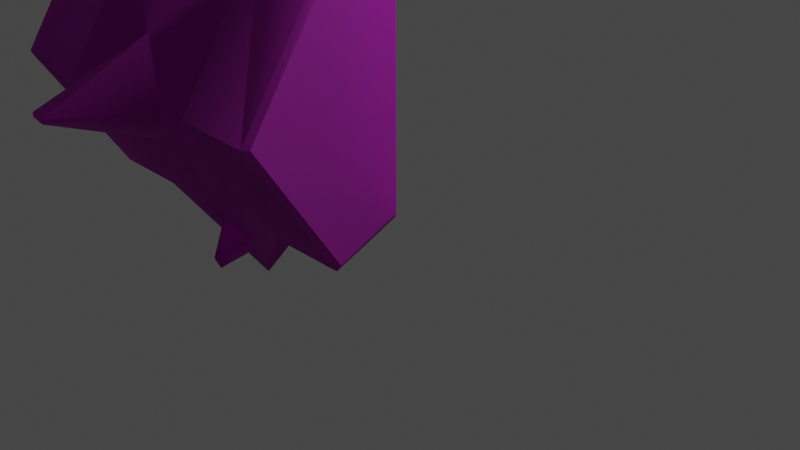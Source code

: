 # Source: Ruins_Trim_Cap_4M_A.blend  (saved by Blender 3.5.10; exported with 4.5.12 LTS)
import bpy
from mathutils import Matrix  # noqa: F401  (used for matrix-valued properties, if any)

bpy.ops.wm.read_factory_settings(use_empty=True)
scene = bpy.context.scene
scene.name = 'Scene'

# ---- collections
col_collection = bpy.data.collections.new('Collection'); scene.collection.children.link(col_collection)

# ---- images (referenced by path relative to the original .blend; pixels are not part of the script)
import os
ASSET_DIR = os.environ.get("B2B_ASSET_DIR", "")  # directory of the original .blend (textures are referenced by path, not embedded)
HERE = os.path.dirname(os.path.abspath(__file__))  # packed textures are extracted next to this script under _unpacked/

def load_image(name, relpath, width, height, colorspace="sRGB"):
    """Load a texture the original file referenced (path relative to the .blend, or extracted next to this script)."""
    p = next((c for c in (os.path.join(HERE, relpath), os.path.join(ASSET_DIR, relpath)) if relpath and os.path.exists(c)), "")
    if p:
        img = bpy.data.images.load(p, check_existing=True)
        img.name = name
    else:  # same state as the original file: an image datablock whose file is absent (Cycles renders it pink)
        img = bpy.data.images.new(name, width, height)
        img.source = "FILE"
        img.filepath = "//" + (relpath or name)
    img.colorspace_settings.name = colorspace
    return img
img_dn_hl_ruins_trim_cap_n_png = load_image('Dn_HL_Ruins_Trim_Cap_n.png', 'Dn_HL_Ruins_Trim_Cap_n.png', 1024, 1024, 'sRGB')
img_dn_hl_ruins_trim_cap_mre_packed_png_001 = load_image('Dn_HL_Ruins_Trim_Cap_mre_packed.png.001', 'Dn_HL_Ruins_Trim_Cap_mre_packed.png', 1024, 1024, 'sRGB')
img_dn_hl_ruins_trim_cap_d_png_001 = load_image('Dn_HL_Ruins_Trim_Cap_d.png.001', 'Dn_HL_Ruins_Trim_Cap_d.png', 1024, 1024, 'sRGB')

# ---- materials (node trees are filled in below, after node groups)
mat_dn_hl_inst_ruins_trim_cap_a = bpy.data.materials.new('Dn_HL_Inst_Ruins_Trim_Cap_A')
mat_dn_hl_inst_ruins_trim_cap_a.use_transparent_shadow = False
mat_dn_hl_inst_ruins_trim_cap_a.diffuse_color = (0.588, 0.588, 0.588, 1.0)
mat_dn_hl_inst_ruins_trim_cap_a.roughness = 0.9

# ---- material node trees
mat_dn_hl_inst_ruins_trim_cap_a.use_nodes = True; mat_dn_hl_inst_ruins_trim_cap_a.node_tree.nodes.clear()
_N = mat_dn_hl_inst_ruins_trim_cap_a.node_tree.nodes; _L = mat_dn_hl_inst_ruins_trim_cap_a.node_tree.links
n0 = _N.new('ShaderNodeBsdfPrincipled'); n0.name = 'Principled BSDF'; n0.location = (0, 300)
n0.distribution = 'GGX'
n0.subsurface_method = 'RANDOM_WALK_SKIN'
n0.inputs[2].default_value = 0.9
n0.inputs[13].default_value = 0.0
n0.inputs[18].default_value = 1.0
n0.inputs[27].default_value = (0.0, 0.0, 0.0, 1.0)
n0.inputs[28].default_value = 1.0
n1 = _N.new('ShaderNodeOutputMaterial'); n1.name = 'Material Output'; n1.location = (280, 300)
n2 = _N.new('ShaderNodeTexImage'); n2.name = 'Image Texture'; n2.location = (-465, -264)
n2.image = img_dn_hl_ruins_trim_cap_n_png
n3 = _N.new('ShaderNodeNormalMap'); n3.name = 'Normal Map'; n3.location = (-204, -261)
n4 = _N.new('ShaderNodeTexImage'); n4.name = 'Image Texture.001'; n4.location = (-461, 37)
n4.image = img_dn_hl_ruins_trim_cap_mre_packed_png_001
n5 = _N.new('ShaderNodeTexImage'); n5.name = 'Image Texture.002'; n5.location = (-452, 334)
n5.image = img_dn_hl_ruins_trim_cap_d_png_001
_L.new(n0.outputs[0], n1.inputs[0])
_L.new(n2.outputs[0], n3.inputs[1])
_L.new(n3.outputs[0], n0.inputs[5])
_L.new(n4.outputs[0], n0.inputs[1])
_L.new(n5.outputs[0], n0.inputs[0])
n1.is_active_output = True

# ---- world
world_world = bpy.data.worlds.new('World'); scene.world = world_world
world_world.use_nodes = True; world_world.node_tree.nodes.clear()
_N = world_world.node_tree.nodes; _L = world_world.node_tree.links
n0 = _N.new('ShaderNodeOutputWorld'); n0.name = 'World Output'; n0.location = (300, 300)
n1 = _N.new('ShaderNodeBackground'); n1.name = 'Background'; n1.location = (10, 300)
n1.inputs[0].default_value = (0.05088, 0.05088, 0.05088, 1.0)
_L.new(n1.outputs[0], n0.inputs[0])
n0.is_active_output = True
world_world.color = (0.05088, 0.05088, 0.05088)
world_world.use_sun_shadow = False
world_world.sun_shadow_jitter_overblur = 0.0

# ---- cameras
cam_camera = bpy.data.cameras.new('Camera')
cam_camera.clip_end = 100.0
cam_camera.ortho_scale = 7.314

# ---- lights
light_light = bpy.data.lights.new('Light', 'POINT')
light_light.transmission_factor = 0.0
light_light.energy = 1000.0
light_light.shadow_soft_size = 0.1
light_light.shadow_maximum_resolution = 0.006
light_light.use_absolute_resolution = True

# ---- meshes
me_ruins_trim_cap_4m_a = bpy.data.meshes.new('Ruins_Trim_Cap_4M_A')
me_ruins_trim_cap_4m_a.from_pydata([(-1.986, -1.308, 0.2142), (-1.984, -1.312, 0.2265), (-2.016, -1.312, 0.2265), (-2.014, -1.308, 0.2142), (-1.02, 2.5, 0.002562), (-1.02, 2.834, 0.7906), (-0.0561, 2.834, 0.7906), (-0.0561, 2.5, 0.002562), (-1e-06, 2.747, 0.7833), (0.0, 2.432, 0.0385), (-1.02, -0.000213, 0.002562), (-1.984, -6e-06, -1.073), (-1.988, 0.01571, -1.077), (-1.02, 1.25, 0.002562), (-1.988, 2.484, -1.077), (-1.984, 2.5, -1.073), (-4.0, 2.775, 0.7856), (-4.0, 1.25, 1.791), (-3.919, 1.25, 1.833), (-3.919, 2.834, 0.7906), (-2.98, 1.25, 1.815), (-2.98, 2.834, 0.7906), (-4.0, 2.453, 0.0272), (-3.919, 2.5, 0.002562), (-2.98, 2.5, 0.002562), (0.0, 1.25, 1.77), (-0.0561, 1.25, 1.833), (-1.02, 2.834, 0.7906), (-1.02, 1.25, 1.801), (-0.0561, -0.3344, 0.7906), (0.0, -0.2474, 0.7833), (-1.02, -0.3344, 0.7906), (-0.0561, -0.000213, 0.002562), (0.0, 0.06838, 0.0385), (0.0, 1.25, 0.0385), (-2.98, -0.3344, 0.7906), (-2.98, -0.000213, 0.002562), (-2.02, -0.5643, -0.2922), (-2.016, -6e-06, -1.073), (-1.98, -0.5643, -0.2922), (-3.919, -0.3344, 0.7906), (-4.0, -0.2748, 0.7856), (-3.919, -0.000214, 0.002562), (-4.0, 0.0468, 0.0272), (-4.0, 1.25, 0.0272), (-0.0561, 1.25, 0.002562), (-3.919, 1.25, 0.002562), (-2.98, 1.25, 0.002562), (-1.941, -1.003, 0.9031), (-2.02, -0.9713, 0.8692), (-2.014, -0.9658, 0.4409), (-1.985, -0.9658, 0.4409), (-1.753, -0.6968, 0.6026), (-1.942, -0.9063, 0.9544), (-2.0, -0.4332, 0.7755), (-2.024, -0.8993, 0.9298), (-2.247, -0.6969, 0.6026), (-2.012, 0.01571, -1.077), (-2.012, 2.484, -1.077), (-2.016, 2.5, -1.073), (-1.984, 3.812, 0.2265), (-1.986, 3.808, 0.2142), (-2.016, 3.812, 0.2265), (-1.98, 3.064, -0.2922), (-2.014, 3.808, 0.2142), (-2.02, 3.064, -0.2922), (-2.0, 0.6886, 1.483), (-1.313, 1.25, 1.835), (-1.893, 1.216, 2.743), (-1.893, 1.265, 2.743), (-2.0, 1.811, 1.483), (-2.133, 1.217, 2.713), (-2.663, 1.25, 1.835), (-2.133, 1.265, 2.713), (-2.021, 3.458, 0.4453), (-2.242, 3.197, 0.5996), (-2.025, 3.475, 0.8926), (-1.991, 3.459, 0.4452), (-2.018, 3.426, 0.9824), (-2.0, 2.944, 0.7691), (-1.914, 3.468, 0.8672), (-1.757, 3.197, 0.5996), (-1.926, 3.411, 0.9568), (-1.116, 1.25, 1.835), (-2.902, 1.25, 1.835)], [], [(0, 1, 2), (2, 3, 0), (4, 5, 6), (6, 7, 4), (7, 6, 8), (8, 9, 7), (10, 11, 12), (12, 13, 10), (14, 13, 12), (13, 14, 15), (15, 4, 13), (16, 17, 18), (18, 19, 16), (19, 18, 20), (20, 21, 19), (22, 16, 19), (19, 23, 22), (23, 19, 21), (21, 24, 23), (25, 8, 6), (6, 26, 25), (26, 6, 5), (26, 5, 27), (28, 26, 27), (29, 30, 25), (25, 26, 29), (29, 26, 28), (28, 31, 29), (32, 33, 30), (30, 29, 32), (32, 29, 31), (31, 10, 32), (30, 33, 34), (34, 25, 30), (8, 25, 34), (34, 9, 8), (2, 35, 36), (36, 3, 2), (36, 37, 3), (38, 37, 36), (0, 3, 37), (39, 37, 38), (37, 39, 0), (38, 11, 39), (11, 10, 39), (39, 10, 0), (0, 10, 31), (31, 1, 0), (40, 35, 20), (20, 18, 40), (40, 18, 17), (17, 41, 40), (42, 36, 35), (35, 40, 42), (42, 40, 41), (41, 43, 42), (44, 43, 41), (41, 17, 44), (44, 17, 16), (16, 22, 44), (13, 4, 7), (7, 45, 13), (45, 7, 9), (10, 13, 45), (9, 34, 45), (45, 32, 10), (45, 34, 33), (33, 32, 45), (44, 22, 23), (23, 46, 44), (46, 23, 24), (43, 44, 46), (24, 47, 46), (46, 42, 43), (46, 47, 36), (36, 42, 46), (48, 49, 50), (50, 51, 48), (51, 52, 48), (53, 48, 52), (52, 54, 53), (49, 48, 53), (54, 55, 53), (53, 55, 49), (54, 56, 55), (56, 49, 55), (56, 50, 49), (38, 36, 47), (47, 57, 38), (11, 38, 57), (57, 12, 11), (47, 58, 57), (12, 57, 58), (58, 47, 24), (58, 14, 12), (24, 59, 58), (15, 14, 58), (58, 59, 15), (60, 5, 4), (4, 61, 60), (62, 60, 61), (63, 61, 4), (15, 63, 4), (61, 64, 62), (64, 61, 63), (21, 62, 64), (64, 24, 21), (65, 63, 15), (63, 65, 64), (24, 64, 65), (15, 59, 65), (59, 24, 65), (66, 67, 68), (67, 69, 68), (70, 69, 67), (71, 68, 69), (66, 68, 71), (72, 66, 71), (73, 69, 70), (72, 73, 70), (69, 73, 71), (71, 73, 72), (74, 75, 76), (77, 74, 76), (78, 76, 75), (75, 79, 78), (76, 80, 77), (80, 76, 78), (81, 77, 80), (79, 82, 78), (79, 81, 82), (78, 82, 80), (81, 80, 82), (2, 1, 51), (51, 1, 31), (51, 50, 2), (31, 52, 51), (35, 2, 50), (31, 54, 52), (50, 56, 35), (54, 35, 56), (31, 83, 54), (31, 28, 83), (83, 28, 27), (54, 66, 35), (83, 66, 54), (83, 27, 5), (83, 67, 66), (67, 83, 70), (83, 5, 70), (66, 84, 35), (84, 20, 35), (66, 72, 84), (21, 20, 84), (84, 72, 21), (72, 70, 21), (70, 75, 21), (70, 79, 75), (5, 79, 70), (21, 75, 74), (5, 81, 79), (74, 62, 21), (77, 81, 5), (60, 62, 74), (5, 60, 77), (74, 77, 60)])
me_ruins_trim_cap_4m_a.polygons.foreach_set('use_smooth', [True] * 166)
_k = set([(0, 1), (0, 3), (1, 2), (1, 31), (2, 3), (2, 35), (4, 7), (4, 13), (4, 15), (5, 6), (5, 27), (5, 60), (6, 8), (7, 9), (8, 9), (8, 25), (9, 34), (10, 11), (10, 13), (10, 31), (10, 32), (11, 12), (11, 38), (12, 14), (14, 15), (15, 59), (16, 17), (16, 19), (16, 22), (17, 18), (17, 41), (18, 20), (19, 21), (20, 21), (20, 35), (21, 62), (22, 23), (22, 44), (23, 24), (24, 47), (24, 59), (25, 26), (25, 30), (26, 28), (27, 28), (28, 31), (29, 30), (29, 31), (30, 33), (32, 33), (33, 34), (35, 36), (35, 40), (36, 38), (36, 42), (36, 47), (40, 41), (41, 43), (42, 43), (43, 44), (50, 51), (50, 56), (51, 52), (52, 54), (54, 56), (60, 62), (66, 67), (66, 72), (67, 70), (70, 72), (74, 75), (74, 77), (75, 79), (77, 81), (79, 81)])
me_ruins_trim_cap_4m_a.attributes.new('sharp_edge', 'BOOLEAN', 'EDGE').data.foreach_set('value', [ (min(e.vertices), max(e.vertices)) in _k for e in me_ruins_trim_cap_4m_a.edges])
_uv = me_ruins_trim_cap_4m_a.uv_layers.new(name='UVMap')
_uv.uv.foreach_set('vector', [0.9395, 0.2866, 0.9395, 0.2871, 0.938, 0.2871, 0.938, 0.2871, 0.938, 0.2866, 0.9395, 0.2866, 0.3735, 0.1523, 0.3735, 0.2075, 0.3115, 0.2075, 0.3115, 0.2075, 0.3115, 0.1523, 0.3735, 0.1523, 0.3115, 0.1523, 0.3115, 0.2075, 0.3079, 0.2075, 0.3079, 0.2075, 0.3079, 0.1523, 0.3115, 0.1523, 0.791, 0.1748, 0.7896, 0.1172, 0.79, 0.1167, 0.79, 0.1167, 0.8408, 0.1738, 0.791, 0.1748, 0.8887, 0.1143, 0.8408, 0.1738, 0.79, 0.1167, 0.8408, 0.1738, 0.8887, 0.1143, 0.8892, 0.1147, 0.8892, 0.1147, 0.8906, 0.1724, 0.8408, 0.1738, 0.9902, 0.4092, 0.9902, 0.4849, 0.9868, 0.4849, 0.9868, 0.4849, 0.9868, 0.4092, 0.9902, 0.4092, 0.9868, 0.4092, 0.9868, 0.4849, 0.9497, 0.4849, 0.9497, 0.4849, 0.9497, 0.4092, 0.9868, 0.4092, 0.8403, 0.4653, 0.8403, 0.4995, 0.8369, 0.4995, 0.8369, 0.4995, 0.8369, 0.4653, 0.8403, 0.4653, 0.8369, 0.4653, 0.8369, 0.4995, 0.7993, 0.4995, 0.7993, 0.4995, 0.7993, 0.4653, 0.8369, 0.4653, 0.5498, 0.3057, 0.5498, 0.1836, 0.5532, 0.1836, 0.5532, 0.1836, 0.5532, 0.3057, 0.5498, 0.3057, 0.5532, 0.3057, 0.5532, 0.1836, 0.6152, 0.1836, 0.5532, 0.3057, 0.6152, 0.1836, 0.6152, 0.1836, 0.6152, 0.3057, 0.5532, 0.3057, 0.6152, 0.1836, 0.5366, 0.1177, 0.5405, 0.1177, 0.5405, 0.2397, 0.5405, 0.2397, 0.5366, 0.2397, 0.5366, 0.1177, 0.5366, 0.1177, 0.5366, 0.2397, 0.4749, 0.2397, 0.4749, 0.2397, 0.4749, 0.1177, 0.5366, 0.1177, 0.4358, 0.1523, 0.4395, 0.1523, 0.4395, 0.2075, 0.4395, 0.2075, 0.4358, 0.2075, 0.4358, 0.1523, 0.4358, 0.1523, 0.4358, 0.2075, 0.3738, 0.2075, 0.3738, 0.2075, 0.3738, 0.1523, 0.4358, 0.1523, 0.2681, 0.06592, 0.2905, 0.01562, 0.3708, 0.01758, 0.3708, 0.01758, 0.3684, 0.1353, 0.2681, 0.06592, 0.4717, 0.07031, 0.3684, 0.1353, 0.3708, 0.01758, 0.3708, 0.01758, 0.4514, 0.01904, 0.4717, 0.07031, 0.938, 0.2871, 0.896, 0.2764, 0.896, 0.2388, 0.896, 0.2388, 0.938, 0.2866, 0.938, 0.2871, 0.896, 0.2388, 0.938, 0.2456, 0.938, 0.2866, 0.938, 0.2012, 0.938, 0.2456, 0.896, 0.2388, 0.9395, 0.2866, 0.938, 0.2866, 0.938, 0.2456, 0.9399, 0.2456, 0.938, 0.2456, 0.938, 0.2012, 0.938, 0.2456, 0.9399, 0.2456, 0.9395, 0.2866, 0.938, 0.2012, 0.9395, 0.2012, 0.9399, 0.2456, 0.9395, 0.2012, 0.9819, 0.2388, 0.9399, 0.2456, 0.9399, 0.2456, 0.9819, 0.2388, 0.9395, 0.2866, 0.9395, 0.2866, 0.9819, 0.2388, 0.9819, 0.2769, 0.9819, 0.2769, 0.9395, 0.2871, 0.9395, 0.2866, 0.9062, 0.4263, 0.9438, 0.4263, 0.9438, 0.5017, 0.9438, 0.5017, 0.9062, 0.5017, 0.9062, 0.4263, 0.9062, 0.4263, 0.9062, 0.5017, 0.9033, 0.5017, 0.9033, 0.5017, 0.9033, 0.4263, 0.9062, 0.4263, 0.8438, 0.4653, 0.8813, 0.4653, 0.8813, 0.4995, 0.8813, 0.4995, 0.8438, 0.4995, 0.8438, 0.4653, 0.8438, 0.4653, 0.8438, 0.4995, 0.8403, 0.4995, 0.8403, 0.4995, 0.8403, 0.4653, 0.8438, 0.4653, 0.8486, 0.3857, 0.8975, 0.375, 0.9175, 0.4028, 0.9175, 0.4028, 0.8647, 0.457, 0.8486, 0.3857, 0.8486, 0.3857, 0.8647, 0.457, 0.7939, 0.4302, 0.7939, 0.4302, 0.8003, 0.3965, 0.8486, 0.3857, 0.5498, 0.1025, 0.5498, 0.02246, 0.6118, 0.02246, 0.6118, 0.02246, 0.6118, 0.1025, 0.5498, 0.1025, 0.6118, 0.1025, 0.6118, 0.02246, 0.6152, 0.02246, 0.5498, 0.1831, 0.5498, 0.1025, 0.6118, 0.1025, 0.6152, 0.02246, 0.6152, 0.1025, 0.6118, 0.1025, 0.6118, 0.1025, 0.6118, 0.1831, 0.5498, 0.1831, 0.6118, 0.1025, 0.6152, 0.1025, 0.6152, 0.1831, 0.6152, 0.1831, 0.6118, 0.1831, 0.6118, 0.1025, 0.9497, 0.3589, 0.9497, 0.3091, 0.9526, 0.3091, 0.9526, 0.3091, 0.9526, 0.3589, 0.9497, 0.3589, 0.9526, 0.3589, 0.9526, 0.3091, 0.9902, 0.3091, 0.9497, 0.4087, 0.9497, 0.3589, 0.9526, 0.3589, 0.9902, 0.3091, 0.9902, 0.3589, 0.9526, 0.3589, 0.9526, 0.3589, 0.9526, 0.4087, 0.9497, 0.4087, 0.9526, 0.3589, 0.9902, 0.3589, 0.9902, 0.4087, 0.9902, 0.4087, 0.9526, 0.4087, 0.9526, 0.3589, 0.7793, 0.228, 0.7788, 0.2266, 0.8101, 0.2065, 0.8101, 0.2065, 0.811, 0.2075, 0.7793, 0.228, 0.811, 0.2075, 0.8179, 0.2319, 0.7793, 0.228, 0.7798, 0.23, 0.7793, 0.228, 0.8179, 0.2319, 0.8179, 0.2319, 0.8115, 0.2568, 0.7798, 0.23, 0.7773, 0.2305, 0.7793, 0.228, 0.7798, 0.23, 0.8115, 0.2568, 0.7793, 0.231, 0.7798, 0.23, 0.7798, 0.23, 0.7793, 0.231, 0.7773, 0.2305, 0.8115, 0.2568, 0.7876, 0.2676, 0.7793, 0.231, 0.7876, 0.2676, 0.7773, 0.2305, 0.7793, 0.231, 0.7876, 0.2676, 0.7627, 0.2656, 0.7773, 0.2305, 0.8857, 0.03027, 0.8892, 0.08789, 0.8394, 0.09082, 0.8394, 0.09082, 0.8853, 0.02978, 0.8857, 0.03027, 0.8857, 0.02881, 0.8857, 0.03027, 0.8853, 0.02978, 0.8853, 0.02978, 0.8853, 0.02881, 0.8857, 0.02881, 0.8394, 0.09082, 0.7866, 0.03565, 0.8853, 0.02978, 0.8853, 0.02881, 0.8853, 0.02978, 0.7866, 0.03565, 0.7866, 0.03565, 0.8394, 0.09082, 0.7896, 0.09326, 0.7866, 0.03565, 0.7866, 0.03467, 0.8853, 0.02881, 0.7896, 0.09326, 0.7861, 0.03565, 0.7866, 0.03565, 0.7861, 0.03467, 0.7866, 0.03467, 0.7866, 0.03565, 0.7866, 0.03565, 0.7861, 0.03565, 0.7861, 0.03467, 0.9385, 0.1885, 0.896, 0.1812, 0.896, 0.1421, 0.896, 0.1421, 0.9385, 0.188, 0.9385, 0.1885, 0.9395, 0.1885, 0.9385, 0.1885, 0.9385, 0.188, 0.938, 0.1475, 0.9385, 0.188, 0.896, 0.1421, 0.9385, 0.1021, 0.938, 0.1475, 0.896, 0.1421, 0.9385, 0.188, 0.9395, 0.188, 0.9395, 0.1885, 0.9395, 0.188, 0.9385, 0.188, 0.938, 0.1475, 0.9819, 0.1812, 0.9395, 0.1885, 0.9395, 0.188, 0.9395, 0.188, 0.9819, 0.1421, 0.9819, 0.1812, 0.9399, 0.1475, 0.938, 0.1475, 0.9385, 0.1021, 0.938, 0.1475, 0.9399, 0.1475, 0.9395, 0.188, 0.9819, 0.1421, 0.9395, 0.188, 0.9399, 0.1475, 0.9385, 0.1021, 0.9395, 0.1021, 0.9399, 0.1475, 0.9395, 0.1021, 0.9819, 0.1421, 0.9399, 0.1475, 0.9683, 0.09863, 0.916, 0.08106, 0.9478, 0.05957, 0.916, 0.08106, 0.9365, 0.05469, 0.9478, 0.05957, 0.896, 0.03027, 0.9365, 0.05469, 0.916, 0.08106, 0.9429, 0.04004, 0.9478, 0.05957, 0.9365, 0.05469, 0.9819, 0.03369, 0.9478, 0.05957, 0.9429, 0.04004, 0.939, 0.000977, 0.9819, 0.03369, 0.9429, 0.04004, 0.937, 0.03809, 0.9365, 0.05469, 0.896, 0.03027, 0.939, 0.000977, 0.937, 0.03809, 0.896, 0.03027, 0.9365, 0.05469, 0.937, 0.03809, 0.9429, 0.04004, 0.9429, 0.04004, 0.937, 0.03809, 0.939, 0.000977, 0.8389, 0.2373, 0.8584, 0.2534, 0.8276, 0.2632, 0.8154, 0.2915, 0.814, 0.29, 0.8276, 0.2632, 0.832, 0.2656, 0.8276, 0.2632, 0.8584, 0.2534, 0.8584, 0.2534, 0.8638, 0.2808, 0.832, 0.2656, 0.8276, 0.2632, 0.8281, 0.2686, 0.8154, 0.2915, 0.8281, 0.2686, 0.8276, 0.2632, 0.832, 0.2656, 0.8413, 0.2959, 0.8154, 0.2915, 0.8281, 0.2686, 0.8638, 0.2808, 0.8325, 0.2676, 0.832, 0.2656, 0.8638, 0.2808, 0.8413, 0.2959, 0.8325, 0.2676, 0.832, 0.2656, 0.8325, 0.2676, 0.8281, 0.2686, 0.8413, 0.2959, 0.8281, 0.2686, 0.8325, 0.2676, 0.7412, 0.001953, 0.7427, 0.001953, 0.7432, 0.01856, 0.7432, 0.01856, 0.7427, 0.001953, 0.7822, 0.04639, 0.7432, 0.01856, 0.7417, 0.01856, 0.7412, 0.001953, 0.7822, 0.04639, 0.7524, 0.03076, 0.7432, 0.01856, 0.7041, 0.04834, 0.7412, 0.001953, 0.7417, 0.01856, 0.7822, 0.04639, 0.7432, 0.04346, 0.7524, 0.03076, 0.7417, 0.01856, 0.7329, 0.03125, 0.7041, 0.04834, 0.7432, 0.04346, 0.7041, 0.04834, 0.7329, 0.03125, 0.7822, 0.04639, 0.7798, 0.1226, 0.7432, 0.04346, 0.7822, 0.04639, 0.7837, 0.1226, 0.7798, 0.1226, 0.7798, 0.1226, 0.7837, 0.1226, 0.7847, 0.1982, 0.7432, 0.04346, 0.7441, 0.09668, 0.7041, 0.04834, 0.7798, 0.1226, 0.7441, 0.09668, 0.7432, 0.04346, 0.7798, 0.1226, 0.7847, 0.1982, 0.7847, 0.1982, 0.7798, 0.1226, 0.772, 0.1226, 0.7441, 0.09668, 0.772, 0.1226, 0.7798, 0.1226, 0.7451, 0.1494, 0.7798, 0.1226, 0.7847, 0.1982, 0.7451, 0.1494, 0.7441, 0.09668, 0.7085, 0.1235, 0.7041, 0.04834, 0.7085, 0.1235, 0.7051, 0.124, 0.7041, 0.04834, 0.7441, 0.09668, 0.7178, 0.1235, 0.7085, 0.1235, 0.7065, 0.1997, 0.7051, 0.124, 0.7085, 0.1235, 0.7085, 0.1235, 0.7178, 0.1235, 0.7065, 0.1997, 0.7178, 0.1235, 0.7451, 0.1494, 0.7065, 0.1997, 0.7451, 0.1494, 0.7363, 0.2153, 0.7065, 0.1997, 0.7451, 0.1494, 0.7461, 0.2031, 0.7363, 0.2153, 0.7847, 0.1982, 0.7461, 0.2031, 0.7451, 0.1494, 0.7065, 0.1997, 0.7363, 0.2153, 0.7456, 0.2275, 0.7847, 0.1982, 0.7559, 0.2148, 0.7461, 0.2031, 0.7456, 0.2275, 0.7461, 0.2441, 0.7065, 0.1997, 0.7466, 0.2275, 0.7559, 0.2148, 0.7847, 0.1982, 0.7476, 0.2441, 0.7461, 0.2441, 0.7456, 0.2275, 0.7847, 0.1982, 0.7476, 0.2441, 0.7466, 0.2275, 0.7456, 0.2275, 0.7466, 0.2275, 0.7476, 0.2441])
me_ruins_trim_cap_4m_a.materials.append(mat_dn_hl_inst_ruins_trim_cap_a)
me_ruins_trim_cap_4m_a.update()
me_ruins_trim_cap_4m_a.normals_split_custom_set([tuple(v) for v in zip(*[iter([0.0001375, -0.9645, -0.264, 0.0001406, -0.9645, -0.264, 0.0001312, -0.9645, -0.264, 0.0001312, -0.9645, -0.264, 0.0001276, -0.9645, -0.2641, 0.0001375, -0.9645, -0.264, 0.3505, 0.8229, -0.4472, 0.4169, 0.8368, -0.3548, 0.3861, 0.8493, -0.3601, 0.3861, 0.8493, -0.3601, 0.4441, 0.8249, -0.3498, 0.3505, 0.8229, -0.4472, 0.4441, 0.8249, -0.3498, 0.3861, 0.8493, -0.3601, 0.8089, 0.5413, -0.2295, 0.8089, 0.5413, -0.2295, 0.8089, 0.5413, -0.2295, 0.4441, 0.8249, -0.3498, 0.7448, 3.202e-06, -0.6673, 0.7448, 2.871e-05, -0.6673, 0.7448, 1.302e-05, -0.6673, 0.7448, 1.302e-05, -0.6673, 0.7448, 5.896e-07, -0.6673, 0.7448, 3.202e-06, -0.6673, 0.7448, 6.465e-06, -0.6673, 0.7448, 5.896e-07, -0.6673, 0.7448, 1.302e-05, -0.6673, 0.7448, 5.896e-07, -0.6673, 0.7448, 6.465e-06, -0.6673, 0.7448, 6.067e-06, -0.6673, 0.7448, 6.067e-06, -0.6673, 0.7448, 0.0, -0.6673, 0.7448, 5.896e-07, -0.6673, -0.412, 0.5009, 0.7611, -0.4, 0.5044, 0.7652, -0.1781, 0.5412, 0.8218, -0.1781, 0.5412, 0.8218, -0.1696, 0.5389, 0.8252, -0.412, 0.5009, 0.7611, -0.1696, 0.5389, 0.8252, -0.1781, 0.5412, 0.8218, 0.01176, 0.5477, 0.8366, 0.01176, 0.5477, 0.8366, 0.0, 0.5429, 0.8398, -0.1696, 0.5389, 0.8252, -0.544, 0.7725, -0.3276, -0.544, 0.7725, -0.3276, -0.2559, 0.89, -0.3774, -0.2559, 0.89, -0.3774, -0.2796, 0.8839, -0.3748, -0.544, 0.7725, -0.3276, -0.2796, 0.8839, -0.3748, -0.2559, 0.89, -0.3774, -0.4168, 0.8369, -0.3549, -0.4168, 0.8369, -0.3549, -0.3504, 0.8229, -0.4472, -0.2796, 0.8839, -0.3748, 0.6828, 0.4016, 0.6104, 0.693, 0.3968, 0.6019, 0.2598, 0.531, 0.8066, 0.2598, 0.531, 0.8066, 0.3005, 0.5191, 0.8002, 0.6828, 0.4016, 0.6104, 0.3005, 0.5191, 0.8002, 0.2598, 0.531, 0.8066, 0.007662, 0.5529, 0.8332, 0.3005, 0.5191, 0.8002, 0.007662, 0.5529, 0.8332, 0.01757, 0.557, 0.8303, -0.02822, 0.5374, 0.8428, 0.3005, 0.5191, 0.8002, 0.01757, 0.557, 0.8303, 0.2544, -0.5259, 0.8116, 0.693, -0.3968, 0.6019, 0.6828, -0.4016, 0.6104, 0.6828, -0.4016, 0.6104, 0.2958, -0.5251, 0.798, 0.2544, -0.5259, 0.8116, 0.2544, -0.5259, 0.8116, 0.2958, -0.5251, 0.798, -0.01962, -0.546, 0.8376, -0.01962, -0.546, 0.8376, 0.0, -0.5376, 0.8432, 0.2544, -0.5259, 0.8116, 0.4441, -0.8249, -0.3498, 0.8089, -0.5413, -0.2295, 0.8089, -0.5413, -0.2295, 0.8089, -0.5413, -0.2295, 0.3861, -0.8493, -0.3601, 0.4441, -0.8249, -0.3498, 0.4441, -0.8249, -0.3498, 0.3861, -0.8493, -0.3601, 0.03113, -0.9555, 0.2934, 0.03113, -0.9555, 0.2934, 0.0, -0.9207, -0.3904, 0.4441, -0.8249, -0.3498, 1.0, 0.0, 0.0, 1.0, 0.0, 0.0, 1.0, 2.358e-07, 1.973e-07, 1.0, 2.358e-07, 1.973e-07, 1.0, 3.339e-07, 0.0, 1.0, 0.0, 0.0, 1.0, 3.979e-07, 5.426e-07, 1.0, 3.339e-07, 0.0, 1.0, 2.358e-07, 1.973e-07, 1.0, 2.358e-07, 1.973e-07, 1.0, 0.0, 1.343e-06, 1.0, 3.979e-07, 5.426e-07, -0.7577, -0.6008, -0.2547, -0.7577, -0.6008, -0.2548, -0.3845, -0.3612, -0.8495, -0.3845, -0.3612, -0.8495, -0.4733, -0.6301, -0.6156, -0.7577, -0.6008, -0.2547, -0.3845, -0.3612, -0.8495, -0.2851, -0.6616, -0.6935, -0.4733, -0.6301, -0.6156, -0.2102, -0.7919, -0.5733, -0.2851, -0.6616, -0.6935, -0.3845, -0.3612, -0.8495, 0.4735, -0.63, -0.6156, -0.4733, -0.6301, -0.6156, -0.2851, -0.6616, -0.6935, 0.2853, -0.6616, -0.6935, -0.2851, -0.6616, -0.6935, -0.2102, -0.7919, -0.5733, -0.2851, -0.6616, -0.6935, 0.2853, -0.6616, -0.6935, 0.4735, -0.63, -0.6156, -0.2102, -0.7919, -0.5733, 0.2104, -0.7919, -0.5733, 0.2853, -0.6616, -0.6935, 0.2104, -0.7919, -0.5733, 0.3846, -0.3611, -0.8495, 0.2853, -0.6616, -0.6935, 0.2853, -0.6616, -0.6935, 0.3846, -0.3611, -0.8495, 0.4735, -0.63, -0.6156, 0.4735, -0.63, -0.6156, 0.3846, -0.3611, -0.8495, 0.7579, -0.6006, -0.2547, 0.7579, -0.6006, -0.2547, 0.7579, -0.6006, -0.2547, 0.4735, -0.63, -0.6156, -0.1695, -0.5391, 0.825, 5.387e-07, -0.5429, 0.8398, 0.01176, -0.5477, 0.8366, 0.01176, -0.5477, 0.8366, -0.1779, -0.541, 0.822, -0.1695, -0.5391, 0.825, -0.1695, -0.5391, 0.825, -0.1779, -0.541, 0.822, -0.4005, -0.5038, 0.7654, -0.4005, -0.5038, 0.7654, -0.4126, -0.5013, 0.7605, -0.1695, -0.5391, 0.825, -0.2796, -0.8839, -0.3748, 1.002e-06, -0.9207, -0.3904, -0.02475, -0.9546, 0.2969, -0.02475, -0.9546, 0.2969, -0.2559, -0.89, -0.3774, -0.2796, -0.8839, -0.3748, -0.2796, -0.8839, -0.3748, -0.2559, -0.89, -0.3774, -0.544, -0.7725, -0.3276, -0.544, -0.7725, -0.3276, -0.544, -0.7725, -0.3276, -0.2796, -0.8839, -0.3748, -1.0, -1.212e-06, 2.46e-07, -1.0, -2.613e-06, -1.176e-06, -1.0, -2.747e-06, -4.754e-07, -1.0, -2.747e-06, -4.754e-07, -1.0, -1.064e-06, 0.0, -1.0, -1.212e-06, 2.46e-07, -1.0, -1.212e-06, 2.46e-07, -1.0, -1.064e-06, 0.0, -1.0, 2.115e-07, 1.152e-06, -1.0, 2.115e-07, 1.152e-06, -1.0, -5.226e-07, 2.851e-06, -1.0, -1.212e-06, 2.46e-07, 0.0, 0.0, -1.0, 0.0, 0.0, -1.0, 0.1841, 0.0, -0.9829, 0.1841, 0.0, -0.9829, 0.2811, 0.0, -0.9597, 0.0, 0.0, -1.0, 0.2811, 0.0, -0.9597, 0.1841, 0.0, -0.9829, 0.5395, 0.0, -0.842, 0.3846, -0.3611, -0.8495, 0.0, 0.0, -1.0, 0.2811, 0.0, -0.9597, 0.5395, 0.0, -0.842, 0.5395, 0.0, -0.842, 0.2811, 0.0, -0.9597, 0.2811, 0.0, -0.9597, 0.1841, 0.0, -0.9829, 0.3846, -0.3611, -0.8495, 0.2811, 0.0, -0.9597, 0.5395, 0.0, -0.842, 0.5395, 0.0, -0.842, 0.5395, 0.0, -0.842, 0.1841, 0.0, -0.9829, 0.2811, 0.0, -0.9597, -0.289, -5.091e-07, -0.9573, -0.289, -2.906e-07, -0.9573, -0.1181, -1.148e-07, -0.993, -0.1181, -1.148e-07, -0.993, -0.1461, -2.521e-07, -0.9893, -0.289, -5.091e-07, -0.9573, -0.1461, -2.521e-07, -0.9893, -0.1181, -1.148e-07, -0.993, -1.157e-10, 0.0, -1.0, -0.289, -5.7e-07, -0.9573, -0.289, -5.091e-07, -0.9573, -0.1461, -2.521e-07, -0.9893, -1.157e-10, 0.0, -1.0, 0.0, 0.0, -1.0, -0.1461, -2.521e-07, -0.9893, -0.1461, -2.521e-07, -0.9893, -0.1181, -2.286e-07, -0.993, -0.289, -5.7e-07, -0.9573, -0.1461, -2.521e-07, -0.9893, 0.0, 0.0, -1.0, -0.3845, -0.3612, -0.8496, -0.3845, -0.3612, -0.8496, -0.1181, -2.286e-07, -0.993, -0.1461, -2.521e-07, -0.9893, 0.2701, -0.8201, 0.5044, -0.5761, -0.7797, 0.2452, -0.4388, -0.8971, -0.05067, -0.4388, -0.8971, -0.05067, 0.3552, -0.9283, -0.1098, 0.2701, -0.8201, 0.5044, 0.3552, -0.9283, -0.1098, 0.9363, -0.1499, 0.3177, 0.2701, -0.8201, 0.5044, 0.3245, -0.1183, 0.9384, 0.2701, -0.8201, 0.5044, 0.9363, -0.1499, 0.3177, 0.9363, -0.1499, 0.3177, -0.01646, 0.4062, 0.9137, 0.3245, -0.1183, 0.9384, -0.5761, -0.7797, 0.2452, 0.2701, -0.8201, 0.5044, 0.3245, -0.1183, 0.9384, -0.01646, 0.4062, 0.9137, -0.5739, -0.1666, 0.8018, 0.3245, -0.1183, 0.9384, 0.3245, -0.1183, 0.9384, -0.5739, -0.1666, 0.8018, -0.5761, -0.7797, 0.2452, -0.01646, 0.4062, 0.9137, -0.8891, -0.2153, 0.4039, -0.5739, -0.1666, 0.8018, -0.8891, -0.2153, 0.4039, -0.5761, -0.7797, 0.2452, -0.5739, -0.1666, 0.8018, -0.8891, -0.2153, 0.4039, -0.4388, -0.8971, -0.05067, -0.5761, -0.7797, 0.2452, -0.4826, -0.1192, -0.8677, -0.7446, -1.32e-06, -0.6675, -0.7446, -1.866e-07, -0.6675, -0.7446, -1.866e-07, -0.6675, -0.3713, -0.08518, -0.9246, -0.4826, -0.1192, -0.8677, 0.000117, -0.2642, -0.9645, -0.4826, -0.1192, -0.8677, -0.3713, -0.08518, -0.9246, -0.3713, -0.08518, -0.9246, 8.684e-05, -0.1425, -0.9898, 0.000117, -0.2642, -0.9645, -0.7446, -1.866e-07, -0.6675, -0.3713, 0.08517, -0.9246, -0.3713, -0.08518, -0.9246, 8.684e-05, -0.1425, -0.9898, -0.3713, -0.08518, -0.9246, -0.3713, 0.08517, -0.9246, -0.3713, 0.08517, -0.9246, -0.7446, -1.866e-07, -0.6675, -0.7446, -9.588e-07, -0.6675, -0.3713, 0.08517, -0.9246, 9.198e-05, 0.1425, -0.9898, 8.684e-05, -0.1425, -0.9898, -0.7446, -9.588e-07, -0.6675, -0.4826, 0.1191, -0.8677, -0.3713, 0.08517, -0.9246, 0.0001187, 0.2642, -0.9645, 9.198e-05, 0.1425, -0.9898, -0.3713, 0.08517, -0.9246, -0.3713, 0.08517, -0.9246, -0.4826, 0.1191, -0.8677, 0.0001187, 0.2642, -0.9645, 0.4656, 0.8379, -0.2847, 0.4169, 0.8368, -0.3548, 0.3505, 0.8229, -0.4472, 0.3505, 0.8229, -0.4472, 0.3438, 0.773, -0.5333, 0.4656, 0.8379, -0.2847, -0.4654, 0.8381, -0.2848, 0.4656, 0.8379, -0.2847, 0.3438, 0.773, -0.5333, 0.2853, 0.6616, -0.6935, 0.3438, 0.773, -0.5333, 0.3505, 0.8229, -0.4472, 0.2104, 0.7919, -0.5733, 0.2853, 0.6616, -0.6935, 0.3505, 0.8229, -0.4472, 0.3438, 0.773, -0.5333, -0.3436, 0.773, -0.5333, -0.4654, 0.8381, -0.2848, -0.3436, 0.773, -0.5333, 0.3438, 0.773, -0.5333, 0.2853, 0.6616, -0.6935, -0.4168, 0.8369, -0.3549, -0.4654, 0.8381, -0.2848, -0.3436, 0.773, -0.5333, -0.3436, 0.773, -0.5333, -0.3504, 0.8229, -0.4472, -0.4168, 0.8369, -0.3549, -0.2851, 0.6616, -0.6935, 0.2853, 0.6616, -0.6935, 0.2104, 0.7919, -0.5733, 0.2853, 0.6616, -0.6935, -0.2851, 0.6616, -0.6935, -0.3436, 0.773, -0.5333, -0.3504, 0.8229, -0.4472, -0.3436, 0.773, -0.5333, -0.2851, 0.6616, -0.6935, 0.2104, 0.7919, -0.5733, -0.2102, 0.7919, -0.5733, -0.2851, 0.6616, -0.6935, -0.2102, 0.7919, -0.5733, -0.3504, 0.8229, -0.4472, -0.2851, 0.6616, -0.6935, 0.0322, -0.938, 0.3452, 0.8588, 0.00414, 0.5123, 0.3625, -0.4793, 0.7993, 0.8588, 0.00414, 0.5123, 0.3616, 0.474, 0.8028, 0.3625, -0.4793, 0.7993, -0.003216, 0.9337, 0.358, 0.3616, 0.474, 0.8028, 0.8588, 0.00414, 0.5123, -0.4634, -0.4826, 0.7432, 0.3625, -0.4793, 0.7993, 0.3616, 0.474, 0.8028, 0.0322, -0.938, 0.3452, 0.3625, -0.4793, 0.7993, -0.4634, -0.4826, 0.7432, -0.8717, 0.004435, 0.49, 0.0322, -0.938, 0.3452, -0.4634, -0.4826, 0.7432, -0.463, 0.4771, 0.747, 0.3616, 0.474, 0.8028, -0.003216, 0.9337, 0.358, -0.8717, 0.004435, 0.49, -0.463, 0.4771, 0.747, -0.003216, 0.9337, 0.358, 0.3616, 0.474, 0.8028, -0.463, 0.4771, 0.747, -0.4634, -0.4826, 0.7432, -0.4634, -0.4826, 0.7432, -0.463, 0.4771, 0.747, -0.8717, 0.004435, 0.49, -0.4312, 0.9015, -0.03786, -0.9109, 0.1936, 0.3645, -0.4212, 0.8677, 0.2641, 0.325, 0.9414, -0.09017, -0.4312, 0.9015, -0.03786, -0.4212, 0.8677, 0.2641, -0.3155, 0.3073, 0.8978, -0.4212, 0.8677, 0.2641, -0.9109, 0.1936, 0.3645, -0.9109, 0.1936, 0.3645, -0.01355, -0.4696, 0.8828, -0.3155, 0.3073, 0.8978, -0.4212, 0.8677, 0.2641, 0.5861, 0.7841, 0.2043, 0.325, 0.9414, -0.09017, 0.5861, 0.7841, 0.2043, -0.4212, 0.8677, 0.2641, -0.3155, 0.3073, 0.8978, 0.9493, 0.1375, 0.2828, 0.325, 0.9414, -0.09017, 0.5861, 0.7841, 0.2043, -0.01355, -0.4696, 0.8828, 0.5901, 0.1901, 0.7846, -0.3155, 0.3073, 0.8978, -0.01355, -0.4696, 0.8828, 0.9493, 0.1375, 0.2828, 0.5901, 0.1901, 0.7846, -0.3155, 0.3073, 0.8978, 0.5901, 0.1901, 0.7846, 0.5861, 0.7841, 0.2043, 0.9493, 0.1375, 0.2828, 0.5861, 0.7841, 0.2043, 0.5901, 0.1901, 0.7846, -0.01139, -0.5267, 0.85, 0.01141, -0.5267, 0.85, 0.02408, -0.5284, 0.8486, 0.02408, -0.5284, 0.8486, 0.01141, -0.5267, 0.85, 0.03112, -0.9555, 0.2934, 0.02408, -0.5284, 0.8486, -0.02405, -0.5284, 0.8486, -0.01139, -0.5267, 0.85, 0.03112, -0.9555, 0.2934, 0.05167, -0.5401, 0.84, 0.02408, -0.5284, 0.8486, -0.02476, -0.9546, 0.2969, -0.01139, -0.5267, 0.85, -0.02405, -0.5284, 0.8486, 0.03112, -0.9555, 0.2934, -0.002947, -0.5321, 0.8467, 0.05167, -0.5401, 0.84, -0.02405, -0.5284, 0.8486, -0.05164, -0.5401, 0.84, -0.02476, -0.9546, 0.2969, -0.002947, -0.5321, 0.8467, -0.02476, -0.9546, 0.2969, -0.05164, -0.5401, 0.84, 0.03112, -0.9555, 0.2934, 0.1622, 0.001801, 0.9868, -0.002947, -0.5321, 0.8467, 0.03112, -0.9555, 0.2934, 0.3347, 5.756e-07, 0.9423, 0.1622, 0.001801, 0.9868, 0.1622, 0.001801, 0.9868, 0.3347, 5.756e-07, 0.9423, -0.2258, 0.5457, 0.807, -0.002947, -0.5321, 0.8467, -0.01035, -0.5385, 0.8425, -0.02476, -0.9546, 0.2969, 0.1622, 0.001801, 0.9868, -0.01035, -0.5385, 0.8425, -0.002947, -0.5321, 0.8467, 0.1622, 0.001801, 0.9868, -0.2258, 0.5457, 0.807, 0.02863, 0.5367, 0.8433, 0.1622, 0.001801, 0.9868, 0.0, -1.094e-05, 1.0, -0.01035, -0.5385, 0.8425, 0.0, -1.094e-05, 1.0, 0.1622, 0.001801, 0.9868, -0.001532, 0.5436, 0.8393, 0.1622, 0.001801, 0.9868, 0.02863, 0.5367, 0.8433, -0.001532, 0.5436, 0.8393, -0.01035, -0.5385, 0.8425, -0.1213, 0.002456, 0.9926, -0.02476, -0.9546, 0.2969, -0.1213, 0.002456, 0.9926, -0.2515, 7.411e-07, 0.9679, -0.02476, -0.9546, 0.2969, -0.01035, -0.5385, 0.8425, -0.00458, 0.0105, 0.9999, -0.1213, 0.002456, 0.9926, -0.03781, 0.5359, 0.8435, -0.2515, 7.411e-07, 0.9679, -0.1213, 0.002456, 0.9926, -0.1213, 0.002456, 0.9926, -0.00458, 0.0105, 0.9999, -0.03781, 0.5359, 0.8435, -0.00458, 0.0105, 0.9999, -0.001532, 0.5436, 0.8393, -0.03781, 0.5359, 0.8435, -0.001532, 0.5436, 0.8393, -0.04289, 0.5339, 0.8445, -0.03781, 0.5359, 0.8435, -0.001532, 0.5436, 0.8393, 0.002068, 0.5324, 0.8465, -0.04289, 0.5339, 0.8445, 0.02863, 0.5367, 0.8433, 0.002068, 0.5324, 0.8465, -0.001532, 0.5436, 0.8393, -0.03781, 0.5359, 0.8435, -0.04289, 0.5339, 0.8445, -0.0234, 0.5271, 0.8495, 0.02863, 0.5367, 0.8433, 0.04405, 0.5345, 0.844, 0.002068, 0.5324, 0.8465, -0.0234, 0.5271, 0.8495, -0.01121, 0.5265, 0.8501, -0.03781, 0.5359, 0.8435, 0.02216, 0.5268, 0.8497, 0.04405, 0.5345, 0.844, 0.02863, 0.5367, 0.8433, 0.01128, 0.5262, 0.8503, -0.01121, 0.5265, 0.8501, -0.0234, 0.5271, 0.8495, 0.02863, 0.5367, 0.8433, 0.01128, 0.5262, 0.8503, 0.02216, 0.5268, 0.8497, -0.0234, 0.5271, 0.8495, 0.02216, 0.5268, 0.8497, 0.01128, 0.5262, 0.8503])] * 3)])

# ---- objects
ob_light = bpy.data.objects.new('Light', light_light)
ob_camera = bpy.data.objects.new('Camera', cam_camera)
ob_ruins_trim_cap_4m_a = bpy.data.objects.new('Ruins_Trim_Cap_4M_A', me_ruins_trim_cap_4m_a)

# ---- transforms, parenting, visibility, modifiers, constraints
ob_light.location = (4.076, 1.005, 5.904)
ob_light.rotation_euler = (0.6503, 0.05522, 1.866)
ob_light.lock_rotations_4d = False
ob_light.empty_display_type = 'ARROWS'
ob_light.color = (0.0, 0.0, 0.0, 0.0)
ob_light.lineart.crease_threshold = 0.0
ob_camera.location = (7.359, -6.926, 4.958)
ob_camera.rotation_euler = (1.109, 0.0, 0.8149)
ob_camera.lock_rotations_4d = False
ob_camera.empty_display_type = 'ARROWS'
ob_camera.color = (0.0, 0.0, 0.0, 0.0)
ob_camera.display_type = 'WIRE'
ob_camera.lineart.crease_threshold = 0.0
ob_ruins_trim_cap_4m_a.location = (0.0, 0.0, 0.0)
ob_ruins_trim_cap_4m_a.rotation_euler = (1.571, -0.0, 0.0)

# ---- collection membership
col_collection.objects.link(ob_light)
col_collection.objects.link(ob_camera)
col_collection.objects.link(ob_ruins_trim_cap_4m_a)

# ---- scene / render settings (as saved in the file)
scene.camera = ob_camera
scene.frame_start = 1; scene.frame_end = 250; scene.frame_set(1)
scene.render.engine = 'BLENDER_EEVEE_NEXT'
scene.cycles.sampling_pattern = 'TABULATED_SOBOL'
scene.view_settings.view_transform = 'Filmic'
bpy.context.view_layer.update()
